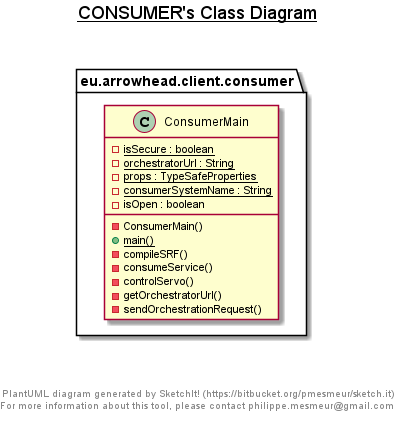

The diagram above was rendered by PlantUML. Its source (embedded in the PNG):
@startuml

title __CONSUMER's Class Diagram__\n

  package eu.arrowhead.client.consumer {
    class ConsumerMain {
        {static} - isSecure : boolean
        {static} - orchestratorUrl : String
        {static} - props : TypeSafeProperties
        {static} - consumerSystemName : String
        - isOpen : boolean
        - ConsumerMain()
        {static} + main()
        - compileSRF()
        - consumeService()
        - controlServo()
        - getOrchestratorUrl()
        - sendOrchestrationRequest()
    }
  }
  



right footer


PlantUML diagram generated by SketchIt! (https://bitbucket.org/pmesmeur/sketch.it)
For more information about this tool, please contact philippe.mesmeur@gmail.com
endfooter

@enduml